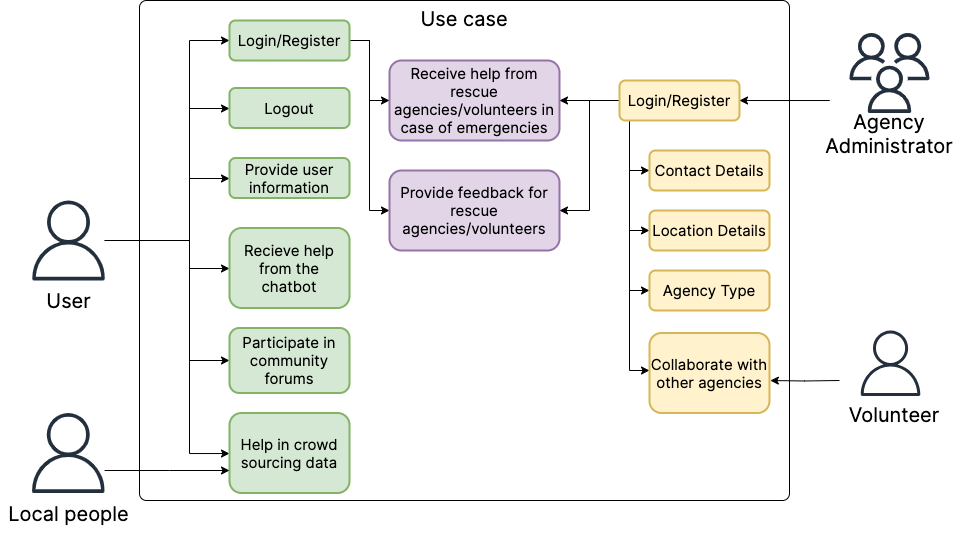

The diagram above was exported from draw.io. Its source (the exported page's mxGraphModel, read from the mxfile embedded in the PNG):
<mxGraphModel dx="700" dy="510" grid="1" gridSize="10" guides="1" tooltips="1" connect="1" arrows="1" fold="1" page="1" pageScale="1" pageWidth="827" pageHeight="1169" math="0" shadow="0">
  <root>
    <mxCell id="0" />
    <mxCell id="1" parent="0" />
    <mxCell id="fPRjhtZBMQBG-bqRqUgX-15" value="Use case" style="rounded=1;whiteSpace=wrap;html=1;absoluteArcSize=1;arcSize=14;strokeWidth=1;fillColor=none;verticalAlign=top;fontFamily=Inter;fontSize=20;" parent="1" vertex="1">
      <mxGeometry x="150" y="40" width="650" height="500" as="geometry" />
    </mxCell>
    <mxCell id="VuPati9wMPs32SwwlmJe-17" style="edgeStyle=orthogonalEdgeStyle;rounded=0;orthogonalLoop=1;jettySize=auto;html=1;" edge="1" parent="1" source="fPRjhtZBMQBG-bqRqUgX-4" target="fPRjhtZBMQBG-bqRqUgX-12">
      <mxGeometry relative="1" as="geometry">
        <Array as="points">
          <mxPoint x="200" y="280" />
          <mxPoint x="200" y="80" />
        </Array>
      </mxGeometry>
    </mxCell>
    <mxCell id="VuPati9wMPs32SwwlmJe-18" style="edgeStyle=orthogonalEdgeStyle;rounded=0;orthogonalLoop=1;jettySize=auto;html=1;" edge="1" parent="1" source="fPRjhtZBMQBG-bqRqUgX-4" target="Ka1z4Kdhpka6JkMNTCJF-6">
      <mxGeometry relative="1" as="geometry">
        <Array as="points">
          <mxPoint x="200" y="280" />
          <mxPoint x="200" y="148" />
        </Array>
      </mxGeometry>
    </mxCell>
    <mxCell id="VuPati9wMPs32SwwlmJe-19" style="edgeStyle=orthogonalEdgeStyle;rounded=0;orthogonalLoop=1;jettySize=auto;html=1;" edge="1" parent="1" source="fPRjhtZBMQBG-bqRqUgX-4" target="fPRjhtZBMQBG-bqRqUgX-16">
      <mxGeometry relative="1" as="geometry">
        <Array as="points">
          <mxPoint x="200" y="280" />
          <mxPoint x="200" y="218" />
        </Array>
      </mxGeometry>
    </mxCell>
    <mxCell id="VuPati9wMPs32SwwlmJe-20" style="edgeStyle=orthogonalEdgeStyle;rounded=0;orthogonalLoop=1;jettySize=auto;html=1;" edge="1" parent="1" source="fPRjhtZBMQBG-bqRqUgX-4" target="fPRjhtZBMQBG-bqRqUgX-14">
      <mxGeometry relative="1" as="geometry">
        <Array as="points">
          <mxPoint x="200" y="280" />
          <mxPoint x="200" y="308" />
        </Array>
      </mxGeometry>
    </mxCell>
    <mxCell id="VuPati9wMPs32SwwlmJe-21" style="edgeStyle=orthogonalEdgeStyle;rounded=0;orthogonalLoop=1;jettySize=auto;html=1;" edge="1" parent="1" source="fPRjhtZBMQBG-bqRqUgX-4" target="fPRjhtZBMQBG-bqRqUgX-22">
      <mxGeometry relative="1" as="geometry">
        <Array as="points">
          <mxPoint x="200" y="280" />
          <mxPoint x="200" y="400" />
        </Array>
      </mxGeometry>
    </mxCell>
    <mxCell id="VuPati9wMPs32SwwlmJe-24" style="edgeStyle=orthogonalEdgeStyle;rounded=0;orthogonalLoop=1;jettySize=auto;html=1;" edge="1" parent="1" source="fPRjhtZBMQBG-bqRqUgX-4" target="fPRjhtZBMQBG-bqRqUgX-30">
      <mxGeometry relative="1" as="geometry">
        <Array as="points">
          <mxPoint x="200" y="280" />
          <mxPoint x="200" y="493" />
        </Array>
      </mxGeometry>
    </mxCell>
    <mxCell id="fPRjhtZBMQBG-bqRqUgX-4" value="" style="sketch=0;outlineConnect=0;fontColor=#232F3E;gradientColor=none;fillColor=#232F3D;strokeColor=none;dashed=0;verticalLabelPosition=bottom;verticalAlign=top;align=center;html=1;fontSize=12;fontStyle=0;aspect=fixed;pointerEvents=1;shape=mxgraph.aws4.user;" parent="1" vertex="1">
      <mxGeometry x="39" y="240" width="80" height="80" as="geometry" />
    </mxCell>
    <mxCell id="fPRjhtZBMQBG-bqRqUgX-5" value="User" style="rounded=0;whiteSpace=wrap;html=1;fillColor=none;fontSize=20;fontFamily=Inter;strokeWidth=2;strokeColor=none;" parent="1" vertex="1">
      <mxGeometry x="37.5" y="320" width="82.5" height="40" as="geometry" />
    </mxCell>
    <mxCell id="fPRjhtZBMQBG-bqRqUgX-10" value="Receive help from rescue agencies/volunteers in case of emergencies" style="rounded=1;whiteSpace=wrap;html=1;fillColor=#e1d5e7;strokeWidth=2;fontFamily=Inter;fontSize=15;strokeColor=#9673a6;glass=0;shadow=0;" parent="1" vertex="1">
      <mxGeometry x="400" y="100" width="170" height="80" as="geometry" />
    </mxCell>
    <mxCell id="Ka1z4Kdhpka6JkMNTCJF-11" style="edgeStyle=orthogonalEdgeStyle;rounded=0;orthogonalLoop=1;jettySize=auto;html=1;" edge="1" parent="1" source="fPRjhtZBMQBG-bqRqUgX-12" target="fPRjhtZBMQBG-bqRqUgX-10">
      <mxGeometry relative="1" as="geometry" />
    </mxCell>
    <mxCell id="Ka1z4Kdhpka6JkMNTCJF-13" style="edgeStyle=orthogonalEdgeStyle;rounded=0;orthogonalLoop=1;jettySize=auto;html=1;" edge="1" parent="1" source="fPRjhtZBMQBG-bqRqUgX-12" target="fPRjhtZBMQBG-bqRqUgX-20">
      <mxGeometry relative="1" as="geometry">
        <Array as="points">
          <mxPoint x="380" y="80" />
          <mxPoint x="380" y="250" />
        </Array>
      </mxGeometry>
    </mxCell>
    <mxCell id="fPRjhtZBMQBG-bqRqUgX-12" value="Login/Register" style="rounded=1;whiteSpace=wrap;html=1;fillColor=#d5e8d4;strokeWidth=2;fontFamily=Inter;fontSize=15;strokeColor=#82b366;glass=0;shadow=0;" parent="1" vertex="1">
      <mxGeometry x="240" y="60" width="120" height="40" as="geometry" />
    </mxCell>
    <mxCell id="fPRjhtZBMQBG-bqRqUgX-14" value="Recieve help from the chatbot" style="rounded=1;whiteSpace=wrap;html=1;fillColor=#d5e8d4;strokeWidth=2;fontFamily=Inter;fontSize=15;strokeColor=#82b366;glass=0;shadow=0;" parent="1" vertex="1">
      <mxGeometry x="240" y="267.5" width="120" height="80" as="geometry" />
    </mxCell>
    <mxCell id="fPRjhtZBMQBG-bqRqUgX-16" value="Provide user information" style="rounded=1;whiteSpace=wrap;html=1;fillColor=#d5e8d4;strokeWidth=2;fontFamily=Inter;fontSize=15;strokeColor=#82b366;glass=0;shadow=0;" parent="1" vertex="1">
      <mxGeometry x="240" y="197.5" width="120" height="40" as="geometry" />
    </mxCell>
    <mxCell id="fPRjhtZBMQBG-bqRqUgX-20" value="Provide feedback for rescue agencies/volunteers" style="rounded=1;whiteSpace=wrap;html=1;fillColor=#e1d5e7;strokeWidth=2;fontFamily=Inter;fontSize=15;strokeColor=#9673a6;glass=0;shadow=0;" parent="1" vertex="1">
      <mxGeometry x="400" y="210" width="170" height="80" as="geometry" />
    </mxCell>
    <mxCell id="VuPati9wMPs32SwwlmJe-5" style="edgeStyle=orthogonalEdgeStyle;rounded=0;orthogonalLoop=1;jettySize=auto;html=1;" edge="1" parent="1" source="fPRjhtZBMQBG-bqRqUgX-24" target="fPRjhtZBMQBG-bqRqUgX-10">
      <mxGeometry relative="1" as="geometry" />
    </mxCell>
    <mxCell id="VuPati9wMPs32SwwlmJe-6" style="edgeStyle=orthogonalEdgeStyle;rounded=0;orthogonalLoop=1;jettySize=auto;html=1;" edge="1" parent="1" source="fPRjhtZBMQBG-bqRqUgX-24" target="fPRjhtZBMQBG-bqRqUgX-20">
      <mxGeometry relative="1" as="geometry">
        <Array as="points">
          <mxPoint x="600" y="140" />
          <mxPoint x="600" y="250" />
        </Array>
      </mxGeometry>
    </mxCell>
    <mxCell id="VuPati9wMPs32SwwlmJe-11" style="edgeStyle=orthogonalEdgeStyle;rounded=0;orthogonalLoop=1;jettySize=auto;html=1;" edge="1" parent="1" target="d0_s_AqygyqyGYFeIoS1-13">
      <mxGeometry relative="1" as="geometry">
        <mxPoint x="640" y="161" as="sourcePoint" />
        <Array as="points">
          <mxPoint x="640" y="161" />
          <mxPoint x="640" y="290" />
        </Array>
      </mxGeometry>
    </mxCell>
    <mxCell id="VuPati9wMPs32SwwlmJe-12" style="edgeStyle=orthogonalEdgeStyle;rounded=0;orthogonalLoop=1;jettySize=auto;html=1;" edge="1" parent="1" source="fPRjhtZBMQBG-bqRqUgX-24" target="d0_s_AqygyqyGYFeIoS1-14">
      <mxGeometry relative="1" as="geometry">
        <Array as="points">
          <mxPoint x="640" y="270" />
        </Array>
      </mxGeometry>
    </mxCell>
    <mxCell id="VuPati9wMPs32SwwlmJe-13" style="edgeStyle=orthogonalEdgeStyle;rounded=0;orthogonalLoop=1;jettySize=auto;html=1;" edge="1" parent="1" source="fPRjhtZBMQBG-bqRqUgX-24" target="d0_s_AqygyqyGYFeIoS1-16">
      <mxGeometry relative="1" as="geometry">
        <Array as="points">
          <mxPoint x="640" y="330" />
        </Array>
      </mxGeometry>
    </mxCell>
    <mxCell id="VuPati9wMPs32SwwlmJe-14" style="edgeStyle=orthogonalEdgeStyle;rounded=0;orthogonalLoop=1;jettySize=auto;html=1;" edge="1" parent="1" source="fPRjhtZBMQBG-bqRqUgX-24" target="fPRjhtZBMQBG-bqRqUgX-37">
      <mxGeometry relative="1" as="geometry">
        <Array as="points">
          <mxPoint x="640" y="410" />
        </Array>
      </mxGeometry>
    </mxCell>
    <mxCell id="fPRjhtZBMQBG-bqRqUgX-24" value="Login/Register" style="rounded=1;whiteSpace=wrap;html=1;fillColor=#fff2cc;strokeWidth=2;fontFamily=Inter;fontSize=15;strokeColor=#d6b656;glass=0;shadow=0;" parent="1" vertex="1">
      <mxGeometry x="630" y="120" width="120" height="40" as="geometry" />
    </mxCell>
    <mxCell id="fPRjhtZBMQBG-bqRqUgX-30" value="Help in crowd sourcing data" style="rounded=1;whiteSpace=wrap;html=1;fillColor=#d5e8d4;strokeWidth=2;fontFamily=Inter;fontSize=15;strokeColor=#82b366;glass=0;shadow=0;" parent="1" vertex="1">
      <mxGeometry x="240" y="452.5" width="120" height="80" as="geometry" />
    </mxCell>
    <mxCell id="fPRjhtZBMQBG-bqRqUgX-37" value="Collaborate with other agencies" style="rounded=1;whiteSpace=wrap;html=1;fillColor=#fff2cc;strokeWidth=2;fontFamily=Inter;fontSize=15;strokeColor=#d6b656;glass=0;shadow=0;" parent="1" vertex="1">
      <mxGeometry x="660" y="372.5" width="120" height="80" as="geometry" />
    </mxCell>
    <mxCell id="VuPati9wMPs32SwwlmJe-23" style="edgeStyle=orthogonalEdgeStyle;rounded=0;orthogonalLoop=1;jettySize=auto;html=1;" edge="1" parent="1" source="Ka1z4Kdhpka6JkMNTCJF-1" target="fPRjhtZBMQBG-bqRqUgX-30">
      <mxGeometry relative="1" as="geometry">
        <Array as="points">
          <mxPoint x="180" y="510" />
          <mxPoint x="180" y="510" />
        </Array>
      </mxGeometry>
    </mxCell>
    <mxCell id="Ka1z4Kdhpka6JkMNTCJF-1" value="" style="sketch=0;outlineConnect=0;fontColor=#232F3E;gradientColor=none;fillColor=#232F3D;strokeColor=none;dashed=0;verticalLabelPosition=bottom;verticalAlign=top;align=center;html=1;fontSize=12;fontStyle=0;aspect=fixed;pointerEvents=1;shape=mxgraph.aws4.user;" vertex="1" parent="1">
      <mxGeometry x="38.75" y="452.5" width="80" height="80" as="geometry" />
    </mxCell>
    <mxCell id="Ka1z4Kdhpka6JkMNTCJF-2" value="Local people" style="rounded=0;whiteSpace=wrap;html=1;fillColor=none;fontSize=20;fontFamily=Inter;strokeWidth=2;strokeColor=none;" vertex="1" parent="1">
      <mxGeometry x="10.5" y="532.5" width="136.5" height="40" as="geometry" />
    </mxCell>
    <mxCell id="Ka1z4Kdhpka6JkMNTCJF-6" value="Logout" style="rounded=1;whiteSpace=wrap;html=1;fillColor=#d5e8d4;strokeWidth=2;fontFamily=Inter;fontSize=15;strokeColor=#82b366;glass=0;shadow=0;" vertex="1" parent="1">
      <mxGeometry x="240" y="127.5" width="120" height="40" as="geometry" />
    </mxCell>
    <mxCell id="fPRjhtZBMQBG-bqRqUgX-22" value="Participate in community forums" style="rounded=1;whiteSpace=wrap;html=1;fillColor=#d5e8d4;strokeWidth=2;fontFamily=Inter;fontSize=15;strokeColor=#82b366;glass=0;shadow=0;" parent="1" vertex="1">
      <mxGeometry x="240" y="367.5" width="120" height="65" as="geometry" />
    </mxCell>
    <mxCell id="d0_s_AqygyqyGYFeIoS1-9" value="" style="group" connectable="0" vertex="1" parent="1">
      <mxGeometry x="840" y="72.5" width="120" height="135" as="geometry" />
    </mxCell>
    <mxCell id="fPRjhtZBMQBG-bqRqUgX-6" value="" style="sketch=0;outlineConnect=0;fontColor=#232F3E;gradientColor=none;fillColor=#232F3D;strokeColor=none;dashed=0;verticalLabelPosition=bottom;verticalAlign=top;align=center;html=1;fontSize=12;fontStyle=0;aspect=fixed;pointerEvents=1;shape=mxgraph.aws4.users;" parent="d0_s_AqygyqyGYFeIoS1-9" vertex="1">
      <mxGeometry x="20" width="80" height="80" as="geometry" />
    </mxCell>
    <mxCell id="fPRjhtZBMQBG-bqRqUgX-7" value="Agency Administrator" style="rounded=0;whiteSpace=wrap;html=1;fillColor=none;fontSize=20;fontFamily=Inter;strokeWidth=2;strokeColor=none;" parent="d0_s_AqygyqyGYFeIoS1-9" vertex="1">
      <mxGeometry y="65" width="120" height="70" as="geometry" />
    </mxCell>
    <mxCell id="d0_s_AqygyqyGYFeIoS1-12" value="" style="group" connectable="0" vertex="1" parent="1">
      <mxGeometry x="850" y="370" width="110" height="115" as="geometry" />
    </mxCell>
    <mxCell id="fPRjhtZBMQBG-bqRqUgX-25" value="" style="sketch=0;outlineConnect=0;fontColor=#232F3E;gradientColor=none;fillColor=#232F3D;strokeColor=none;dashed=0;verticalLabelPosition=bottom;verticalAlign=top;align=center;html=1;fontSize=12;fontStyle=0;aspect=fixed;pointerEvents=1;shape=mxgraph.aws4.user;" parent="d0_s_AqygyqyGYFeIoS1-12" vertex="1">
      <mxGeometry x="18.333333333333332" width="65.47619047619048" height="65.47619047619048" as="geometry" />
    </mxCell>
    <mxCell id="fPRjhtZBMQBG-bqRqUgX-26" value="Volunteer" style="rounded=0;whiteSpace=wrap;html=1;fillColor=none;fontSize=20;fontFamily=Inter;strokeWidth=2;strokeColor=none;container=0;" parent="d0_s_AqygyqyGYFeIoS1-12" vertex="1">
      <mxGeometry y="53.07692307692307" width="110" height="61.92307692307693" as="geometry" />
    </mxCell>
    <mxCell id="VuPati9wMPs32SwwlmJe-1" style="rounded=0;orthogonalLoop=1;jettySize=auto;html=1;exitX=0.002;exitY=0.036;exitDx=0;exitDy=0;exitPerimeter=0;" edge="1" parent="1" source="fPRjhtZBMQBG-bqRqUgX-7" target="fPRjhtZBMQBG-bqRqUgX-24">
      <mxGeometry relative="1" as="geometry" />
    </mxCell>
    <mxCell id="d0_s_AqygyqyGYFeIoS1-13" value="Contact Details" style="rounded=1;whiteSpace=wrap;html=1;fillColor=#fff2cc;strokeWidth=2;fontFamily=Inter;fontSize=15;strokeColor=#d6b656;glass=0;shadow=0;" vertex="1" parent="1">
      <mxGeometry x="660" y="190" width="120" height="40" as="geometry" />
    </mxCell>
    <mxCell id="d0_s_AqygyqyGYFeIoS1-14" value="Location Details" style="rounded=1;whiteSpace=wrap;html=1;fillColor=#fff2cc;strokeWidth=2;fontFamily=Inter;fontSize=15;strokeColor=#d6b656;glass=0;shadow=0;" vertex="1" parent="1">
      <mxGeometry x="660" y="250" width="120" height="40" as="geometry" />
    </mxCell>
    <mxCell id="d0_s_AqygyqyGYFeIoS1-16" value="Agency Type" style="rounded=1;whiteSpace=wrap;html=1;fillColor=#fff2cc;strokeWidth=2;fontFamily=Inter;fontSize=15;strokeColor=#d6b656;glass=0;shadow=0;" vertex="1" parent="1">
      <mxGeometry x="660" y="310" width="120" height="40" as="geometry" />
    </mxCell>
    <mxCell id="VuPati9wMPs32SwwlmJe-15" style="edgeStyle=orthogonalEdgeStyle;rounded=0;orthogonalLoop=1;jettySize=auto;html=1;entryX=1.007;entryY=0.594;entryDx=0;entryDy=0;entryPerimeter=0;" edge="1" parent="1" target="fPRjhtZBMQBG-bqRqUgX-37">
      <mxGeometry relative="1" as="geometry">
        <mxPoint x="850" y="420" as="sourcePoint" />
        <mxPoint x="780" y="432.5333333333333" as="targetPoint" />
      </mxGeometry>
    </mxCell>
  </root>
</mxGraphModel>